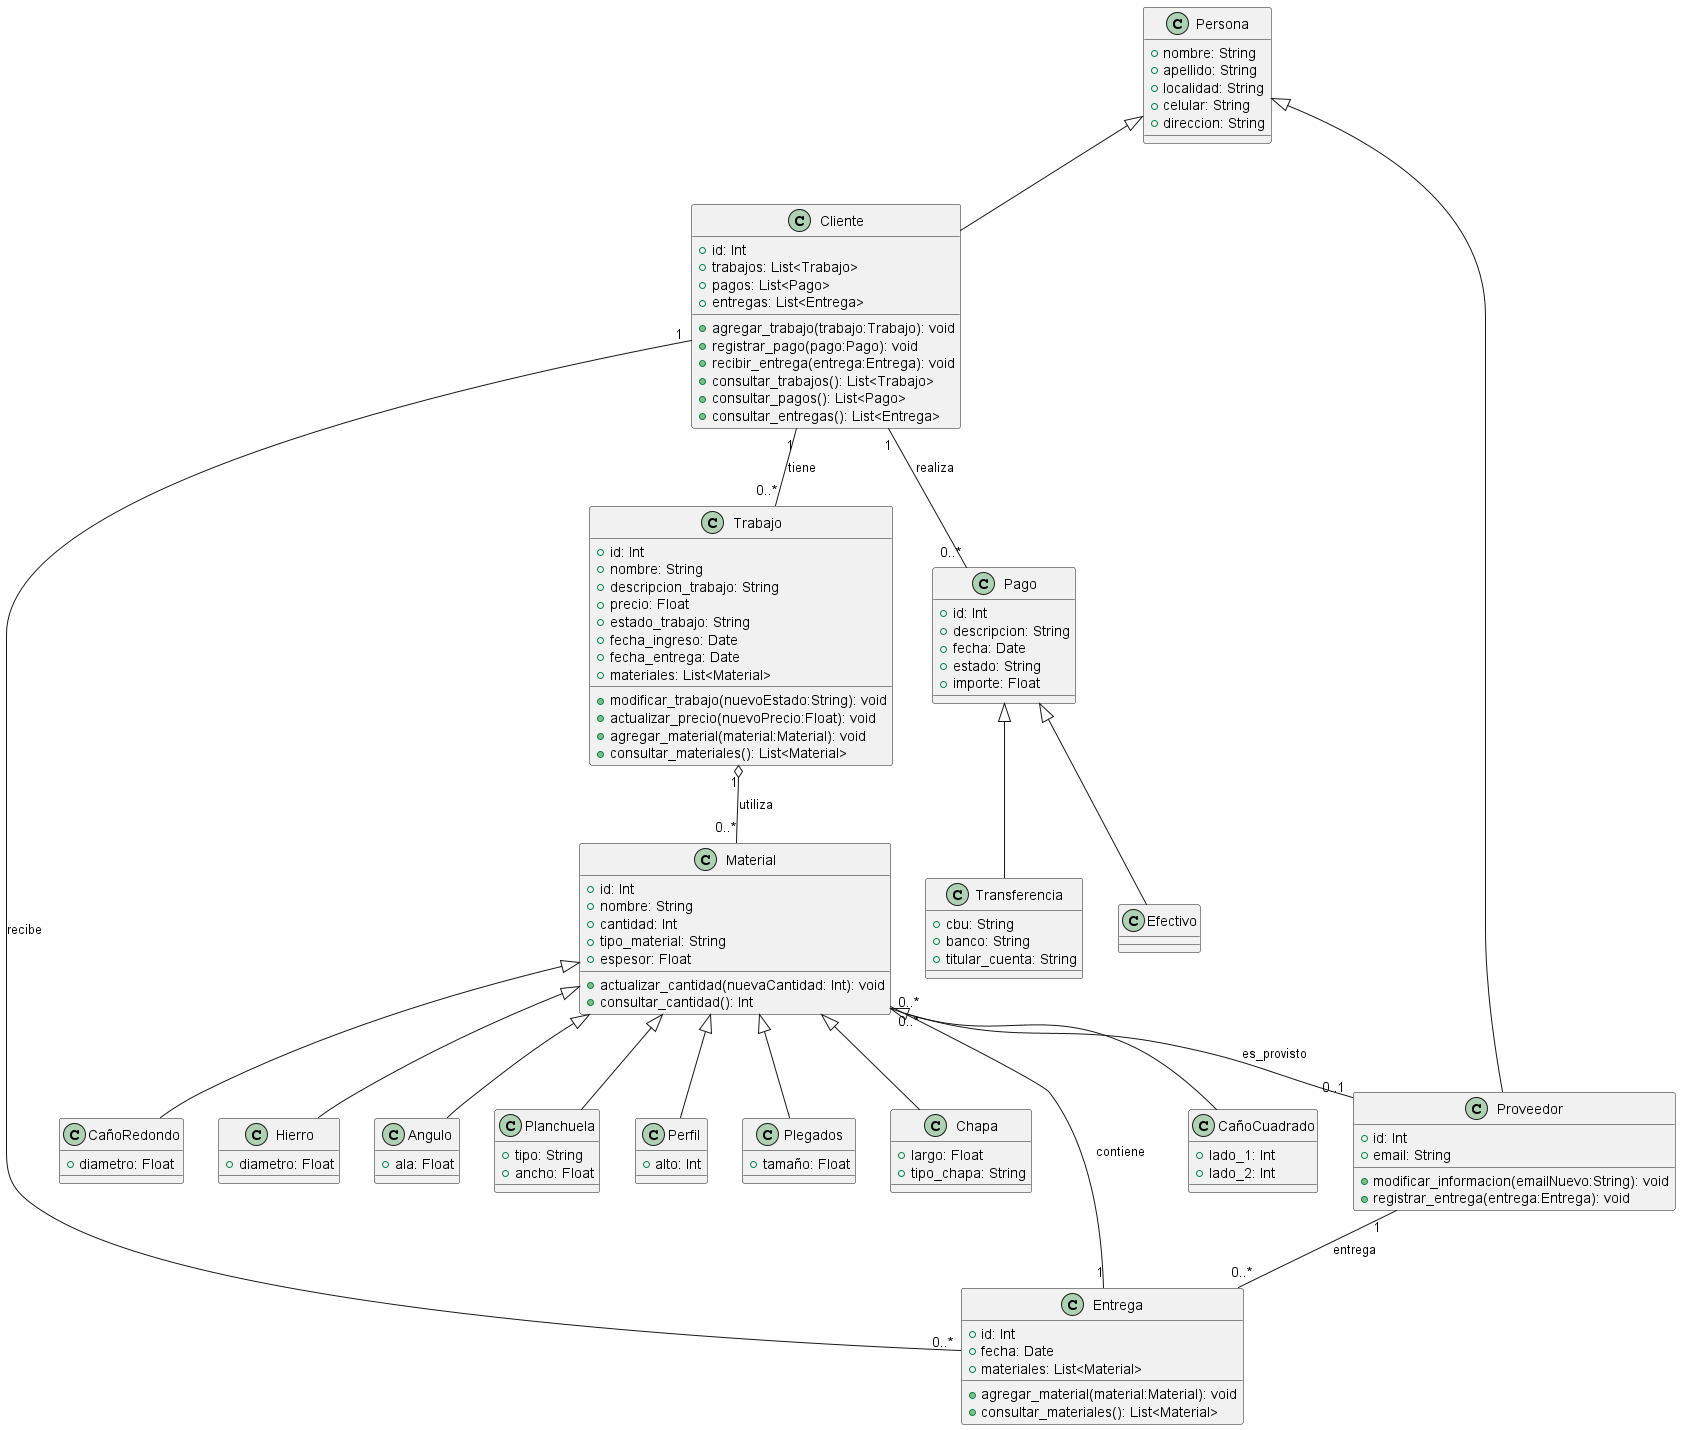

The diagram above was rendered by PlantUML. Its source (embedded in the PNG):
@startuml


class Material {
    + id: Int
    + nombre: String
    + cantidad: Int
    + tipo_material: String
    + espesor: Float

    + actualizar_cantidad(nuevaCantidad: Int): void
    + consultar_cantidad(): Int
}

class Chapa {
    + largo: Float
    + tipo_chapa: String
}
class CañoCuadrado {
    + lado_1: Int
    + lado_2: Int
}
class CañoRedondo {
    + diametro: Float
}
class Hierro {
    + diametro: Float
}
class Angulo {
    + ala: Float
}
class Planchuela {
    + tipo: String
    + ancho: Float
}
class Perfil {
    + alto: Int
}
class Plegados {
    + tamaño: Float
}

class Persona {
    + nombre: String
    + apellido: String
    + localidad: String
    + celular: String
    + direccion: String
}

class Cliente {
    + id: Int
    + trabajos: List<Trabajo>
    + pagos: List<Pago>
    + entregas: List<Entrega>

    + agregar_trabajo(trabajo:Trabajo): void
    + registrar_pago(pago:Pago): void
    + recibir_entrega(entrega:Entrega): void
    + consultar_trabajos(): List<Trabajo>
    + consultar_pagos(): List<Pago>
    + consultar_entregas(): List<Entrega>
}

class Proveedor {
    + id: Int 
    + email: String

    + modificar_informacion(emailNuevo:String): void
    + registrar_entrega(entrega:Entrega): void
}

class Entrega {
    + id: Int
    + fecha: Date
    + materiales: List<Material>

    + agregar_material(material:Material): void
    + consultar_materiales(): List<Material>
}

class Trabajo {
    + id: Int
    + nombre: String
    + descripcion_trabajo: String
    + precio: Float
    + estado_trabajo: String
    + fecha_ingreso: Date
    + fecha_entrega: Date
    + materiales: List<Material>

    + modificar_trabajo(nuevoEstado:String): void
    + actualizar_precio(nuevoPrecio:Float): void
    + agregar_material(material:Material): void
    + consultar_materiales(): List<Material>
}

class Pago {
    + id: Int
    + descripcion: String
    + fecha: Date
    + estado: String
    + importe: Float
}

class Transferencia {
    + cbu: String
    + banco: String
    + titular_cuenta: String
}

class Efectivo {
}



Persona <|-- Cliente
Persona <|-- Proveedor

Material <|-- Plegados
Material <|-- CañoRedondo
Material <|-- CañoCuadrado
Material <|-- Chapa
Material <|-- Hierro
Material <|-- Angulo
Material <|-- Planchuela
Material <|-- Perfil

Material "0..*" -- "0..1" Proveedor : es_provisto

Cliente "1" --O "0..*" Trabajo : tiene
Trabajo "1" o-- "0..*" Material : utiliza

Cliente "1" -- "0..*" Entrega : recibe
Proveedor "1" -- "0..*" Entrega : entrega
Entrega "1" -- "0..*" Material : contiene

Cliente "1" -- "0..*" Pago : realiza
Pago <|-- Efectivo
Pago <|-- Transferencia

@enduml